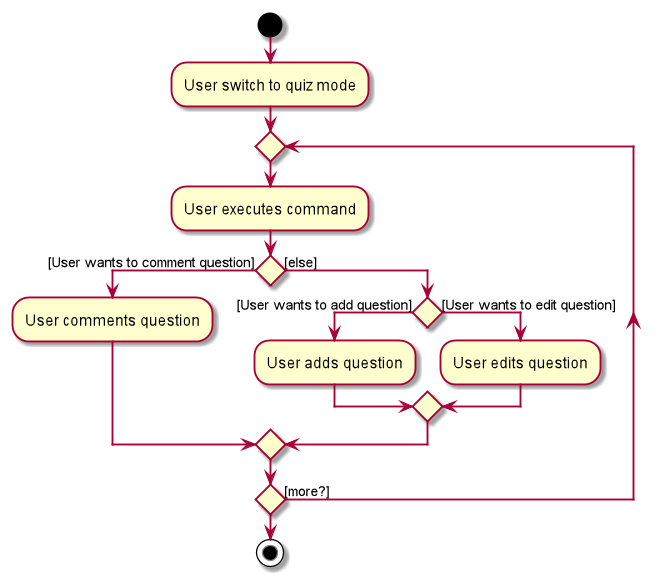

The diagram above was rendered by PlantUML. Its source (embedded in the PNG):
@startuml
start
:User switch to quiz mode;

repeat
:User executes command;

if () then ([User wants to comment question])
    :User comments question;
else ([else])
if () then ([User wants to add question])
    :User adds question;
else ([User wants to edit question])
    :User edits question;
endif
endif
repeat while () is ([more?])

stop
@enduml